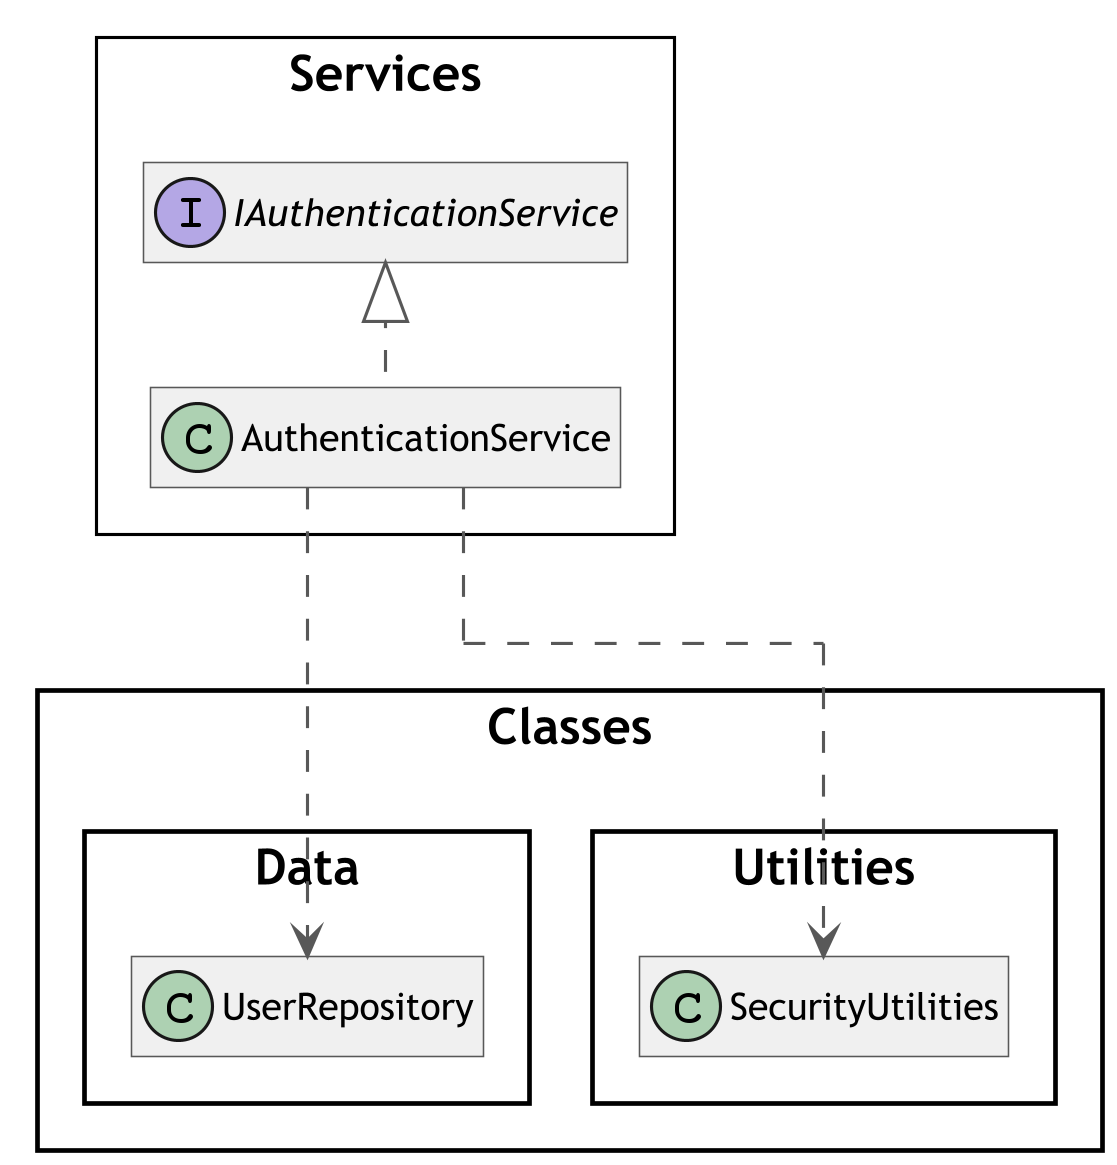

The diagram above was rendered by PlantUML. Its source (embedded in the PNG):
@startuml AuthenticationService
skinparam classAttributeIconSize 0
skinparam classFontSize 16
skinparam classFontName Trebuchet MS
skinparam classBackgroundColor #F0F0F0
skinparam classBorderColor #585858
skinparam classArrowColor #585858
skinparam wrapWidth 400
skinparam RoundCorner 0
skinparam DefaultFontName Trebuchet MS
skinparam DefaultFontSize 16
skinparam ClassFontSize 16
skinparam TitleFontSize 20
skinparam ClassAttributeFontSize 12
skinparam ClassStereotypeFontSize 10
skinparam ArrowFontSize 10
skinparam Dpi 300
skinparam svgAntiAlias true
skinparam Linetype ortho
skinparam Nodesep 50
skinparam ranksep 75
skinparam groupInheritance 2
skinparam packageStyle Rectangle
!pragma layout elk

left to right direction

package Services <<Rectangle>> {
    class AuthenticationService implements IAuthenticationService
    interface IAuthenticationService
}

AuthenticationService ..> Classes.Data.UserRepository
AuthenticationService ..> Classes.Utilities.SecurityUtilities

hide members
@enduml